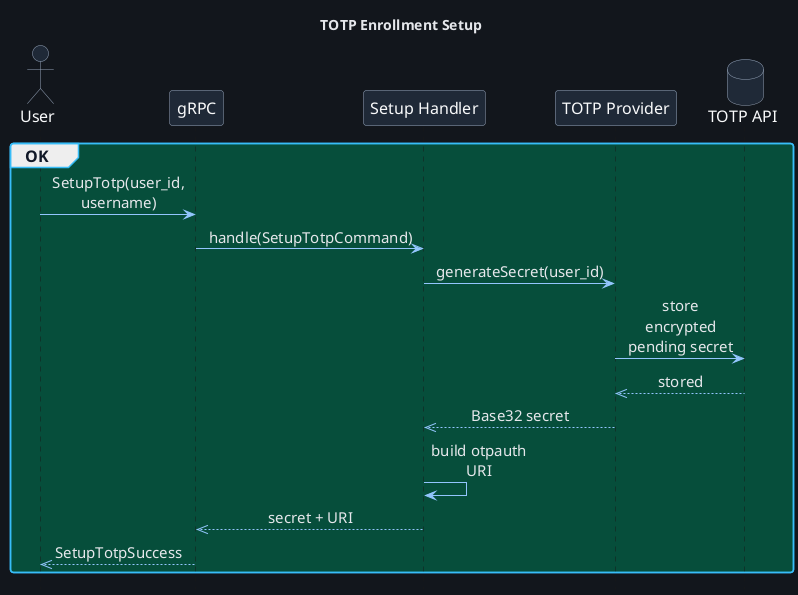

The diagram above was rendered by PlantUML. Its source (embedded in the PNG):
@startuml TotpEnrollmentSetup
!include ../themes/dark-theme.puml
title TOTP Enrollment Setup
hide footbox

actor User
participant "gRPC" as Grpc
participant "Setup Handler" as Setup
participant "TOTP Provider" as Provider
database "TOTP API" as Db

group #064e3b OK
User -> Grpc: SetupTotp(user_id, username)
Grpc -> Setup: handle(SetupTotpCommand)
Setup -> Provider: generateSecret(user_id)
Provider -> Db: store encrypted pending secret
Db -->> Provider: stored
Provider -->> Setup: Base32 secret
Setup -> Setup: build otpauth URI
Setup -->> Grpc: secret + URI
Grpc -->> User: SetupTotpSuccess
end
@enduml